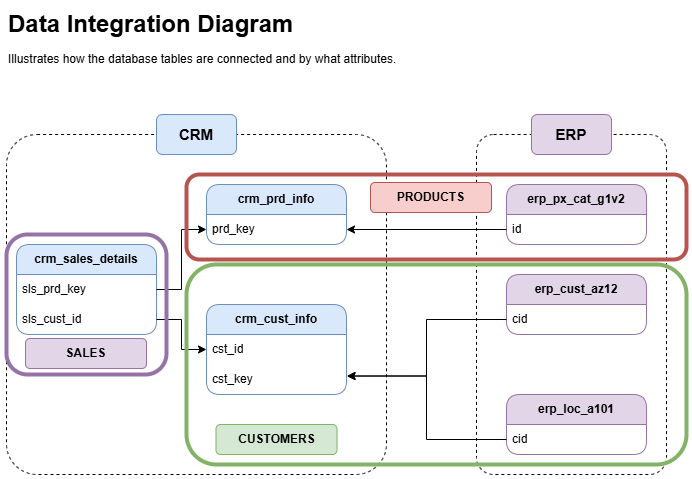

The diagram above was exported from draw.io. Its source (the exported page's mxGraphModel, read from the mxfile embedded in the PNG):
<mxGraphModel dx="1426" dy="781" grid="1" gridSize="10" guides="1" tooltips="1" connect="1" arrows="1" fold="0" page="1" pageScale="1" pageWidth="827" pageHeight="1169" math="0" shadow="0">
  <root>
    <mxCell id="0" />
    <mxCell id="1" parent="0" />
    <mxCell id="VN1L6HnbYzOu6eMefs4T-1" value="&lt;b&gt;crm_cust_info&lt;/b&gt;" style="swimlane;fontStyle=0;childLayout=stackLayout;horizontal=1;startSize=30;horizontalStack=0;resizeParent=1;resizeParentMax=0;resizeLast=0;collapsible=1;marginBottom=0;whiteSpace=wrap;html=1;rounded=1;fillColor=#dae8fc;strokeColor=#6c8ebf;" parent="1" vertex="1">
      <mxGeometry x="280" y="350" width="140" height="90" as="geometry">
        <mxRectangle x="190" y="310" width="60" height="30" as="alternateBounds" />
      </mxGeometry>
    </mxCell>
    <mxCell id="VN1L6HnbYzOu6eMefs4T-2" value="cst_id" style="text;strokeColor=none;fillColor=none;align=left;verticalAlign=middle;spacingLeft=4;spacingRight=4;overflow=hidden;points=[[0,0.5],[1,0.5]];portConstraint=eastwest;rotatable=0;whiteSpace=wrap;html=1;" parent="VN1L6HnbYzOu6eMefs4T-1" vertex="1">
      <mxGeometry y="30" width="140" height="30" as="geometry" />
    </mxCell>
    <mxCell id="VN1L6HnbYzOu6eMefs4T-29" value="cst_key" style="text;strokeColor=none;fillColor=none;align=left;verticalAlign=middle;spacingLeft=4;spacingRight=4;overflow=hidden;points=[[0,0.5],[1,0.5]];portConstraint=eastwest;rotatable=0;whiteSpace=wrap;html=1;" parent="VN1L6HnbYzOu6eMefs4T-1" vertex="1">
      <mxGeometry y="60" width="140" height="30" as="geometry" />
    </mxCell>
    <mxCell id="VN1L6HnbYzOu6eMefs4T-5" value="&lt;b&gt;crm_prd_info&lt;/b&gt;" style="swimlane;fontStyle=0;childLayout=stackLayout;horizontal=1;startSize=30;horizontalStack=0;resizeParent=1;resizeParentMax=0;resizeLast=0;collapsible=1;marginBottom=0;whiteSpace=wrap;html=1;rounded=1;fillColor=#dae8fc;strokeColor=#6c8ebf;" parent="1" vertex="1">
      <mxGeometry x="280" y="230" width="140" height="60" as="geometry">
        <mxRectangle x="190" y="310" width="60" height="30" as="alternateBounds" />
      </mxGeometry>
    </mxCell>
    <mxCell id="VN1L6HnbYzOu6eMefs4T-18" value="prd_key" style="text;strokeColor=none;fillColor=none;align=left;verticalAlign=middle;spacingLeft=4;spacingRight=4;overflow=hidden;points=[[0,0.5],[1,0.5]];portConstraint=eastwest;rotatable=0;whiteSpace=wrap;html=1;" parent="VN1L6HnbYzOu6eMefs4T-5" vertex="1">
      <mxGeometry y="30" width="140" height="30" as="geometry" />
    </mxCell>
    <mxCell id="VN1L6HnbYzOu6eMefs4T-7" value="&lt;b&gt;erp_cust_az12&lt;/b&gt;" style="swimlane;fontStyle=0;childLayout=stackLayout;horizontal=1;startSize=30;horizontalStack=0;resizeParent=1;resizeParentMax=0;resizeLast=0;collapsible=1;marginBottom=0;whiteSpace=wrap;html=1;rounded=1;fillColor=#e1d5e7;strokeColor=#9673a6;" parent="1" vertex="1">
      <mxGeometry x="580" y="320" width="140" height="60" as="geometry">
        <mxRectangle x="190" y="310" width="60" height="30" as="alternateBounds" />
      </mxGeometry>
    </mxCell>
    <mxCell id="VN1L6HnbYzOu6eMefs4T-8" value="cid" style="text;strokeColor=none;fillColor=none;align=left;verticalAlign=middle;spacingLeft=4;spacingRight=4;overflow=hidden;points=[[0,0.5],[1,0.5]];portConstraint=eastwest;rotatable=0;whiteSpace=wrap;html=1;" parent="VN1L6HnbYzOu6eMefs4T-7" vertex="1">
      <mxGeometry y="30" width="140" height="30" as="geometry" />
    </mxCell>
    <mxCell id="VN1L6HnbYzOu6eMefs4T-9" value="&lt;b&gt;erp_loc_a101&lt;/b&gt;" style="swimlane;fontStyle=0;childLayout=stackLayout;horizontal=1;startSize=30;horizontalStack=0;resizeParent=1;resizeParentMax=0;resizeLast=0;collapsible=1;marginBottom=0;whiteSpace=wrap;html=1;rounded=1;fillColor=#e1d5e7;strokeColor=#9673a6;" parent="1" vertex="1">
      <mxGeometry x="580" y="440" width="140" height="60" as="geometry">
        <mxRectangle x="190" y="310" width="60" height="30" as="alternateBounds" />
      </mxGeometry>
    </mxCell>
    <mxCell id="VN1L6HnbYzOu6eMefs4T-10" value="cid" style="text;strokeColor=none;fillColor=none;align=left;verticalAlign=middle;spacingLeft=4;spacingRight=4;overflow=hidden;points=[[0,0.5],[1,0.5]];portConstraint=eastwest;rotatable=0;whiteSpace=wrap;html=1;" parent="VN1L6HnbYzOu6eMefs4T-9" vertex="1">
      <mxGeometry y="30" width="140" height="30" as="geometry" />
    </mxCell>
    <mxCell id="VN1L6HnbYzOu6eMefs4T-11" value="&lt;b&gt;erp_px_cat_g1v2&lt;/b&gt;" style="swimlane;fontStyle=0;childLayout=stackLayout;horizontal=1;startSize=30;horizontalStack=0;resizeParent=1;resizeParentMax=0;resizeLast=0;collapsible=1;marginBottom=0;whiteSpace=wrap;html=1;rounded=1;fillColor=#e1d5e7;strokeColor=#9673a6;" parent="1" vertex="1">
      <mxGeometry x="580" y="230" width="140" height="60" as="geometry">
        <mxRectangle x="190" y="310" width="60" height="30" as="alternateBounds" />
      </mxGeometry>
    </mxCell>
    <mxCell id="VN1L6HnbYzOu6eMefs4T-12" value="id" style="text;strokeColor=none;fillColor=none;align=left;verticalAlign=middle;spacingLeft=4;spacingRight=4;overflow=hidden;points=[[0,0.5],[1,0.5]];portConstraint=eastwest;rotatable=0;whiteSpace=wrap;html=1;" parent="VN1L6HnbYzOu6eMefs4T-11" vertex="1">
      <mxGeometry y="30" width="140" height="30" as="geometry" />
    </mxCell>
    <mxCell id="VN1L6HnbYzOu6eMefs4T-14" value="&lt;b&gt;crm_sales_details&lt;/b&gt;" style="swimlane;fontStyle=0;childLayout=stackLayout;horizontal=1;startSize=30;horizontalStack=0;resizeParent=1;resizeParentMax=0;resizeLast=0;collapsible=1;marginBottom=0;whiteSpace=wrap;html=1;rounded=1;fillColor=#dae8fc;strokeColor=#6c8ebf;" parent="1" vertex="1">
      <mxGeometry x="90" y="290" width="140" height="90" as="geometry">
        <mxRectangle x="190" y="310" width="60" height="30" as="alternateBounds" />
      </mxGeometry>
    </mxCell>
    <mxCell id="VN1L6HnbYzOu6eMefs4T-15" value="sls_prd_key" style="text;strokeColor=none;fillColor=none;align=left;verticalAlign=middle;spacingLeft=4;spacingRight=4;overflow=hidden;points=[[0,0.5],[1,0.5]];portConstraint=eastwest;rotatable=0;whiteSpace=wrap;html=1;" parent="VN1L6HnbYzOu6eMefs4T-14" vertex="1">
      <mxGeometry y="30" width="140" height="30" as="geometry" />
    </mxCell>
    <mxCell id="VN1L6HnbYzOu6eMefs4T-16" value="sls_cust_id" style="text;strokeColor=none;fillColor=none;align=left;verticalAlign=middle;spacingLeft=4;spacingRight=4;overflow=hidden;points=[[0,0.5],[1,0.5]];portConstraint=eastwest;rotatable=0;whiteSpace=wrap;html=1;" parent="VN1L6HnbYzOu6eMefs4T-14" vertex="1">
      <mxGeometry y="60" width="140" height="30" as="geometry" />
    </mxCell>
    <mxCell id="VN1L6HnbYzOu6eMefs4T-19" style="edgeStyle=orthogonalEdgeStyle;rounded=0;orthogonalLoop=1;jettySize=auto;html=1;exitX=0;exitY=0.5;exitDx=0;exitDy=0;entryX=1.005;entryY=0.381;entryDx=0;entryDy=0;entryPerimeter=0;" parent="1" source="VN1L6HnbYzOu6eMefs4T-8" target="VN1L6HnbYzOu6eMefs4T-29" edge="1">
      <mxGeometry relative="1" as="geometry" />
    </mxCell>
    <mxCell id="VN1L6HnbYzOu6eMefs4T-25" style="edgeStyle=orthogonalEdgeStyle;rounded=0;orthogonalLoop=1;jettySize=auto;html=1;exitX=1;exitY=0.5;exitDx=0;exitDy=0;entryX=0;entryY=0.5;entryDx=0;entryDy=0;" parent="1" source="VN1L6HnbYzOu6eMefs4T-15" target="VN1L6HnbYzOu6eMefs4T-18" edge="1">
      <mxGeometry relative="1" as="geometry" />
    </mxCell>
    <mxCell id="VN1L6HnbYzOu6eMefs4T-26" style="edgeStyle=orthogonalEdgeStyle;rounded=0;orthogonalLoop=1;jettySize=auto;html=1;exitX=1;exitY=0.5;exitDx=0;exitDy=0;entryX=0;entryY=0.5;entryDx=0;entryDy=0;" parent="1" source="VN1L6HnbYzOu6eMefs4T-16" target="VN1L6HnbYzOu6eMefs4T-2" edge="1">
      <mxGeometry relative="1" as="geometry" />
    </mxCell>
    <mxCell id="VN1L6HnbYzOu6eMefs4T-28" style="edgeStyle=orthogonalEdgeStyle;rounded=0;orthogonalLoop=1;jettySize=auto;html=1;exitX=0;exitY=0.5;exitDx=0;exitDy=0;entryX=1;entryY=0.5;entryDx=0;entryDy=0;" parent="1" source="VN1L6HnbYzOu6eMefs4T-12" target="VN1L6HnbYzOu6eMefs4T-18" edge="1">
      <mxGeometry relative="1" as="geometry" />
    </mxCell>
    <mxCell id="VN1L6HnbYzOu6eMefs4T-31" style="edgeStyle=orthogonalEdgeStyle;rounded=0;orthogonalLoop=1;jettySize=auto;html=1;entryX=1.003;entryY=0.387;entryDx=0;entryDy=0;entryPerimeter=0;" parent="1" source="VN1L6HnbYzOu6eMefs4T-10" target="VN1L6HnbYzOu6eMefs4T-29" edge="1">
      <mxGeometry relative="1" as="geometry" />
    </mxCell>
    <mxCell id="VN1L6HnbYzOu6eMefs4T-33" value="" style="rounded=1;whiteSpace=wrap;html=1;fillColor=none;dashed=1;arcSize=9;" parent="1" vertex="1">
      <mxGeometry x="80" y="180" width="380" height="340" as="geometry" />
    </mxCell>
    <mxCell id="VN1L6HnbYzOu6eMefs4T-34" value="" style="rounded=1;whiteSpace=wrap;html=1;fillColor=none;dashed=1;arcSize=9;" parent="1" vertex="1">
      <mxGeometry x="550" y="180" width="190" height="340" as="geometry" />
    </mxCell>
    <mxCell id="VN1L6HnbYzOu6eMefs4T-35" value="Data Integration Diagram" style="text;strokeColor=none;fillColor=none;html=1;fontSize=24;fontStyle=1;verticalAlign=middle;align=left;" parent="1" vertex="1">
      <mxGeometry x="80" y="50" width="380" height="40" as="geometry" />
    </mxCell>
    <mxCell id="VN1L6HnbYzOu6eMefs4T-36" value="Illustrates how the database tables are connected and by what attributes." style="text;html=1;align=left;verticalAlign=middle;whiteSpace=wrap;rounded=0;" parent="1" vertex="1">
      <mxGeometry x="80" y="90" width="410" height="30" as="geometry" />
    </mxCell>
    <mxCell id="VN1L6HnbYzOu6eMefs4T-37" value="&lt;b&gt;CRM&lt;/b&gt;" style="text;html=1;align=center;verticalAlign=middle;whiteSpace=wrap;rounded=1;fillColor=#dae8fc;strokeColor=#6c8ebf;fontSize=15;" parent="1" vertex="1">
      <mxGeometry x="230" y="160" width="80" height="40" as="geometry" />
    </mxCell>
    <mxCell id="VN1L6HnbYzOu6eMefs4T-38" value="&lt;b&gt;ERP&lt;/b&gt;" style="text;html=1;align=center;verticalAlign=middle;whiteSpace=wrap;rounded=1;fillColor=#e1d5e7;strokeColor=#9673a6;fontSize=15;" parent="1" vertex="1">
      <mxGeometry x="605" y="160" width="80" height="40" as="geometry" />
    </mxCell>
    <mxCell id="65KlDa5EIHKBeF51-y2C-4" value="" style="rounded=1;whiteSpace=wrap;html=1;fillColor=none;strokeColor=#82b366;strokeWidth=4;" parent="1" vertex="1">
      <mxGeometry x="260" y="310" width="500" height="200" as="geometry" />
    </mxCell>
    <mxCell id="65KlDa5EIHKBeF51-y2C-5" value="&lt;b&gt;CUSTOMERS&lt;/b&gt;" style="text;html=1;align=center;verticalAlign=middle;whiteSpace=wrap;rounded=1;fillColor=#d5e8d4;strokeColor=#82b366;" parent="1" vertex="1">
      <mxGeometry x="289.5" y="470" width="121" height="30" as="geometry" />
    </mxCell>
    <mxCell id="65KlDa5EIHKBeF51-y2C-6" value="" style="rounded=1;whiteSpace=wrap;html=1;fillColor=none;strokeColor=#b85450;strokeWidth=4;" parent="1" vertex="1">
      <mxGeometry x="260" y="220" width="500" height="85" as="geometry" />
    </mxCell>
    <mxCell id="65KlDa5EIHKBeF51-y2C-7" value="&lt;b&gt;PRODUCTS&lt;/b&gt;" style="text;html=1;align=center;verticalAlign=middle;whiteSpace=wrap;rounded=1;fillColor=#f8cecc;strokeColor=#b85450;" parent="1" vertex="1">
      <mxGeometry x="444" y="228" width="121" height="30" as="geometry" />
    </mxCell>
    <mxCell id="65KlDa5EIHKBeF51-y2C-8" value="" style="rounded=1;whiteSpace=wrap;html=1;fillColor=none;strokeColor=#9673a6;strokeWidth=4;" parent="1" vertex="1">
      <mxGeometry x="80" y="280" width="160" height="140" as="geometry" />
    </mxCell>
    <mxCell id="65KlDa5EIHKBeF51-y2C-9" value="&lt;b&gt;SALES&lt;/b&gt;" style="text;html=1;align=center;verticalAlign=middle;whiteSpace=wrap;rounded=1;fillColor=#e1d5e7;strokeColor=#9673a6;" parent="1" vertex="1">
      <mxGeometry x="99" y="384" width="121" height="30" as="geometry" />
    </mxCell>
  </root>
</mxGraphModel>